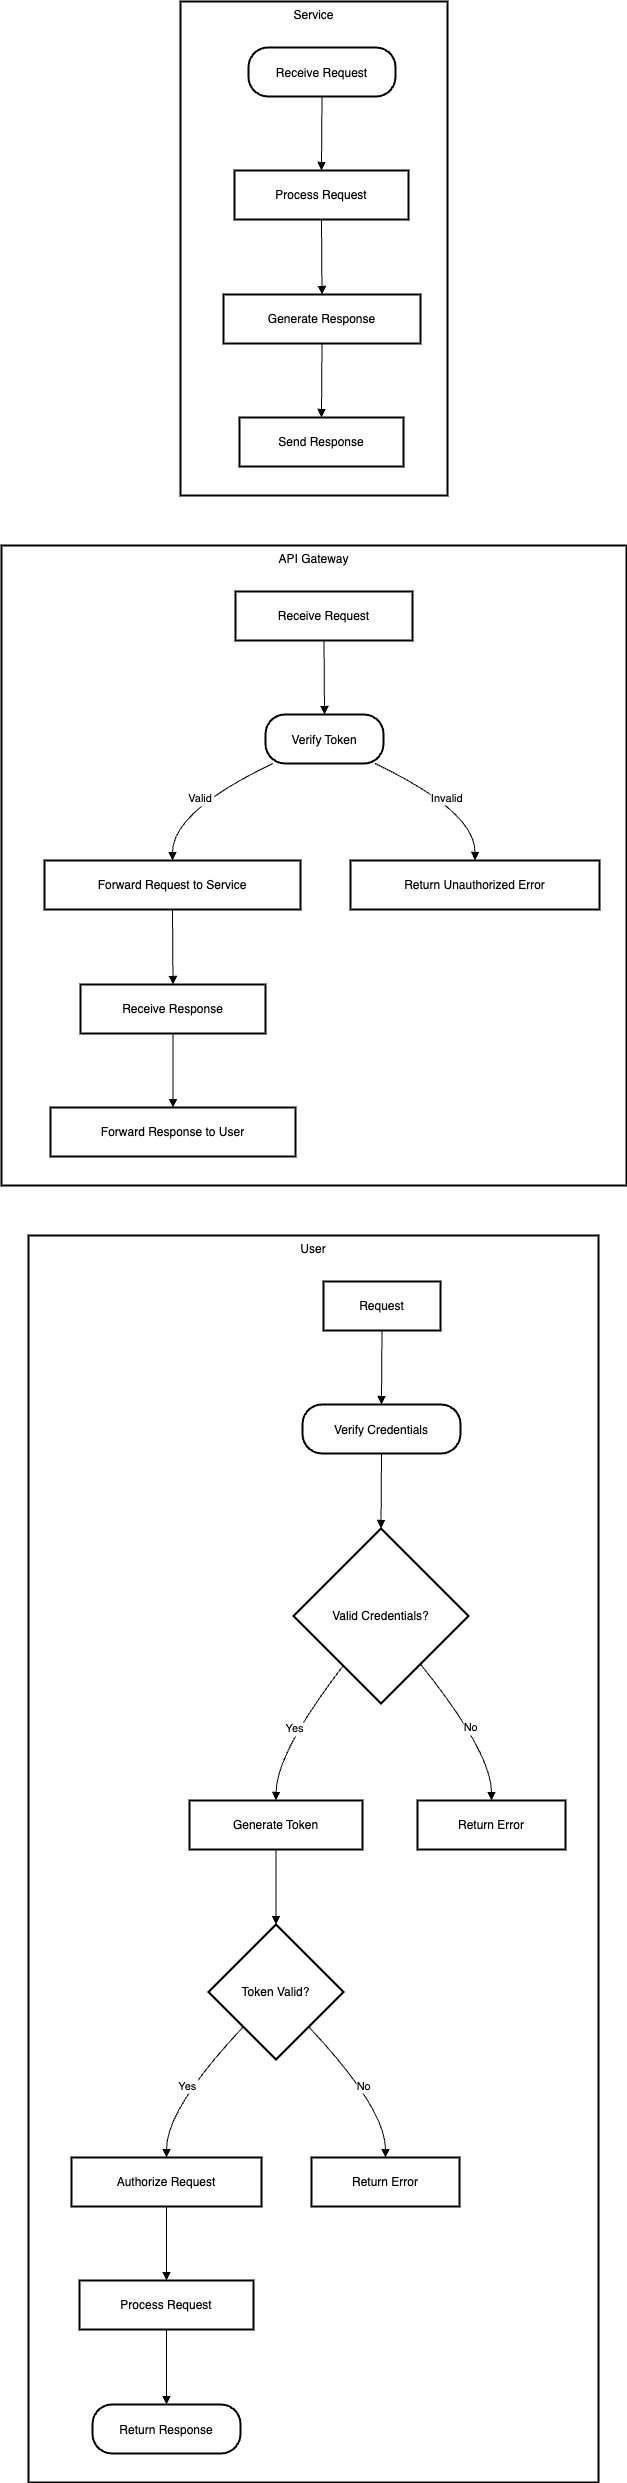

The diagram above was exported from draw.io. Its source (the exported page's mxGraphModel, read from the mxfile embedded in the PNG):
<mxGraphModel>
  <root>
    <mxCell id="0" />
    <mxCell id="1" parent="0" />
    <mxCell id="2" value="Service" style="whiteSpace=wrap;strokeWidth=2;verticalAlign=top;" vertex="1" parent="1">
      <mxGeometry x="187" y="8" width="267" height="494" as="geometry" />
    </mxCell>
    <mxCell id="3" value="Receive Request" style="rounded=1;arcSize=40;strokeWidth=2" vertex="1" parent="2">
      <mxGeometry x="68" y="46" width="147" height="49" as="geometry" />
    </mxCell>
    <mxCell id="4" value="Process Request" style="whiteSpace=wrap;strokeWidth=2;" vertex="1" parent="2">
      <mxGeometry x="54" y="169" width="174" height="49" as="geometry" />
    </mxCell>
    <mxCell id="5" value="Generate Response" style="whiteSpace=wrap;strokeWidth=2;" vertex="1" parent="2">
      <mxGeometry x="43" y="293" width="197" height="49" as="geometry" />
    </mxCell>
    <mxCell id="6" value="Send Response" style="whiteSpace=wrap;strokeWidth=2;" vertex="1" parent="2">
      <mxGeometry x="59" y="416" width="164" height="49" as="geometry" />
    </mxCell>
    <mxCell id="7" value="" style="curved=1;startArrow=none;endArrow=block;exitX=0.5;exitY=0.98;entryX=0.5;entryY=0;" edge="1" parent="2" source="3" target="4">
      <mxGeometry relative="1" as="geometry">
        <Array as="points" />
      </mxGeometry>
    </mxCell>
    <mxCell id="8" value="" style="curved=1;startArrow=none;endArrow=block;exitX=0.5;exitY=0.99;entryX=0.5;entryY=-0.01;" edge="1" parent="2" source="4" target="5">
      <mxGeometry relative="1" as="geometry">
        <Array as="points" />
      </mxGeometry>
    </mxCell>
    <mxCell id="9" value="" style="curved=1;startArrow=none;endArrow=block;exitX=0.5;exitY=0.98;entryX=0.5;entryY=0;" edge="1" parent="2" source="5" target="6">
      <mxGeometry relative="1" as="geometry">
        <Array as="points" />
      </mxGeometry>
    </mxCell>
    <mxCell id="10" value="API Gateway" style="whiteSpace=wrap;strokeWidth=2;verticalAlign=top;" vertex="1" parent="1">
      <mxGeometry x="8" y="552" width="625" height="640" as="geometry" />
    </mxCell>
    <mxCell id="11" value="Receive Request" style="whiteSpace=wrap;strokeWidth=2;" vertex="1" parent="10">
      <mxGeometry x="234" y="46" width="177" height="49" as="geometry" />
    </mxCell>
    <mxCell id="12" value="Verify Token" style="rounded=1;arcSize=40;strokeWidth=2" vertex="1" parent="10">
      <mxGeometry x="264" y="169" width="118" height="49" as="geometry" />
    </mxCell>
    <mxCell id="13" value="Forward Request to Service" style="whiteSpace=wrap;strokeWidth=2;" vertex="1" parent="10">
      <mxGeometry x="43" y="315" width="256" height="49" as="geometry" />
    </mxCell>
    <mxCell id="14" value="Return Unauthorized Error" style="whiteSpace=wrap;strokeWidth=2;" vertex="1" parent="10">
      <mxGeometry x="349" y="315" width="249" height="49" as="geometry" />
    </mxCell>
    <mxCell id="15" value="Receive Response" style="whiteSpace=wrap;strokeWidth=2;" vertex="1" parent="10">
      <mxGeometry x="79" y="439" width="185" height="49" as="geometry" />
    </mxCell>
    <mxCell id="16" value="Forward Response to User" style="whiteSpace=wrap;strokeWidth=2;" vertex="1" parent="10">
      <mxGeometry x="49" y="562" width="245" height="49" as="geometry" />
    </mxCell>
    <mxCell id="17" value="" style="curved=1;startArrow=none;endArrow=block;exitX=0.5;exitY=0.98;entryX=0.5;entryY=0;" edge="1" parent="10" source="11" target="12">
      <mxGeometry relative="1" as="geometry">
        <Array as="points" />
      </mxGeometry>
    </mxCell>
    <mxCell id="18" value="Valid" style="curved=1;startArrow=none;endArrow=block;exitX=0.07;exitY=0.99;entryX=0.5;entryY=0;" edge="1" parent="10" source="12" target="13">
      <mxGeometry relative="1" as="geometry">
        <Array as="points">
          <mxPoint x="171" y="266" />
        </Array>
      </mxGeometry>
    </mxCell>
    <mxCell id="19" value="Invalid" style="curved=1;startArrow=none;endArrow=block;exitX=0.92;exitY=0.99;entryX=0.5;entryY=0;" edge="1" parent="10" source="12" target="14">
      <mxGeometry relative="1" as="geometry">
        <Array as="points">
          <mxPoint x="474" y="266" />
        </Array>
      </mxGeometry>
    </mxCell>
    <mxCell id="20" value="" style="curved=1;startArrow=none;endArrow=block;exitX=0.5;exitY=0.99;entryX=0.5;entryY=-0.01;" edge="1" parent="10" source="13" target="15">
      <mxGeometry relative="1" as="geometry">
        <Array as="points" />
      </mxGeometry>
    </mxCell>
    <mxCell id="21" value="" style="curved=1;startArrow=none;endArrow=block;exitX=0.5;exitY=0.98;entryX=0.5;entryY=0;" edge="1" parent="10" source="15" target="16">
      <mxGeometry relative="1" as="geometry">
        <Array as="points" />
      </mxGeometry>
    </mxCell>
    <mxCell id="22" value="User" style="whiteSpace=wrap;strokeWidth=2;verticalAlign=top;" vertex="1" parent="1">
      <mxGeometry x="35" y="1242" width="570" height="1247" as="geometry" />
    </mxCell>
    <mxCell id="23" value="Request" style="whiteSpace=wrap;strokeWidth=2;" vertex="1" parent="22">
      <mxGeometry x="295" y="46" width="117" height="49" as="geometry" />
    </mxCell>
    <mxCell id="24" value="Verify Credentials" style="rounded=1;arcSize=40;strokeWidth=2" vertex="1" parent="22">
      <mxGeometry x="274" y="169" width="158" height="49" as="geometry" />
    </mxCell>
    <mxCell id="25" value="Valid Credentials?" style="rhombus;strokeWidth=2;whiteSpace=wrap;" vertex="1" parent="22">
      <mxGeometry x="265" y="293" width="175" height="175" as="geometry" />
    </mxCell>
    <mxCell id="26" value="Generate Token" style="whiteSpace=wrap;strokeWidth=2;" vertex="1" parent="22">
      <mxGeometry x="161" y="565" width="173" height="49" as="geometry" />
    </mxCell>
    <mxCell id="27" value="Return Error" style="whiteSpace=wrap;strokeWidth=2;" vertex="1" parent="22">
      <mxGeometry x="389" y="565" width="148" height="49" as="geometry" />
    </mxCell>
    <mxCell id="28" value="Token Valid?" style="rhombus;strokeWidth=2;whiteSpace=wrap;" vertex="1" parent="22">
      <mxGeometry x="180" y="689" width="135" height="135" as="geometry" />
    </mxCell>
    <mxCell id="29" value="Authorize Request" style="whiteSpace=wrap;strokeWidth=2;" vertex="1" parent="22">
      <mxGeometry x="43" y="922" width="190" height="49" as="geometry" />
    </mxCell>
    <mxCell id="30" value="Return Error" style="whiteSpace=wrap;strokeWidth=2;" vertex="1" parent="22">
      <mxGeometry x="283" y="922" width="148" height="49" as="geometry" />
    </mxCell>
    <mxCell id="31" value="Process Request" style="whiteSpace=wrap;strokeWidth=2;" vertex="1" parent="22">
      <mxGeometry x="51" y="1045" width="174" height="49" as="geometry" />
    </mxCell>
    <mxCell id="32" value="Return Response" style="rounded=1;arcSize=40;strokeWidth=2" vertex="1" parent="22">
      <mxGeometry x="64" y="1169" width="148" height="49" as="geometry" />
    </mxCell>
    <mxCell id="33" value="" style="curved=1;startArrow=none;endArrow=block;exitX=0.5;exitY=0.98;entryX=0.5;entryY=0;" edge="1" parent="22" source="23" target="24">
      <mxGeometry relative="1" as="geometry">
        <Array as="points" />
      </mxGeometry>
    </mxCell>
    <mxCell id="34" value="" style="curved=1;startArrow=none;endArrow=block;exitX=0.5;exitY=0.99;entryX=0.5;entryY=0;" edge="1" parent="22" source="24" target="25">
      <mxGeometry relative="1" as="geometry">
        <Array as="points" />
      </mxGeometry>
    </mxCell>
    <mxCell id="35" value="Yes" style="curved=1;startArrow=none;endArrow=block;exitX=0.12;exitY=1;entryX=0.5;entryY=0.01;" edge="1" parent="22" source="25" target="26">
      <mxGeometry relative="1" as="geometry">
        <Array as="points">
          <mxPoint x="248" y="517" />
        </Array>
      </mxGeometry>
    </mxCell>
    <mxCell id="36" value="No" style="curved=1;startArrow=none;endArrow=block;exitX=0.91;exitY=1;entryX=0.5;entryY=0.01;" edge="1" parent="22" source="25" target="27">
      <mxGeometry relative="1" as="geometry">
        <Array as="points">
          <mxPoint x="463" y="517" />
        </Array>
      </mxGeometry>
    </mxCell>
    <mxCell id="37" value="" style="curved=1;startArrow=none;endArrow=block;exitX=0.5;exitY=1;entryX=0.5;entryY=0;" edge="1" parent="22" source="26" target="28">
      <mxGeometry relative="1" as="geometry">
        <Array as="points" />
      </mxGeometry>
    </mxCell>
    <mxCell id="38" value="Yes" style="curved=1;startArrow=none;endArrow=block;exitX=0.03;exitY=1;entryX=0.5;entryY=-0.01;" edge="1" parent="22" source="28" target="29">
      <mxGeometry relative="1" as="geometry">
        <Array as="points">
          <mxPoint x="138" y="873" />
        </Array>
      </mxGeometry>
    </mxCell>
    <mxCell id="39" value="No" style="curved=1;startArrow=none;endArrow=block;exitX=0.97;exitY=1;entryX=0.5;entryY=-0.01;" edge="1" parent="22" source="28" target="30">
      <mxGeometry relative="1" as="geometry">
        <Array as="points">
          <mxPoint x="357" y="873" />
        </Array>
      </mxGeometry>
    </mxCell>
    <mxCell id="40" value="" style="curved=1;startArrow=none;endArrow=block;exitX=0.5;exitY=0.98;entryX=0.5;entryY=0;" edge="1" parent="22" source="29" target="31">
      <mxGeometry relative="1" as="geometry">
        <Array as="points" />
      </mxGeometry>
    </mxCell>
    <mxCell id="41" value="" style="curved=1;startArrow=none;endArrow=block;exitX=0.5;exitY=0.99;entryX=0.5;entryY=-0.01;" edge="1" parent="22" source="31" target="32">
      <mxGeometry relative="1" as="geometry">
        <Array as="points" />
      </mxGeometry>
    </mxCell>
  </root>
</mxGraphModel>